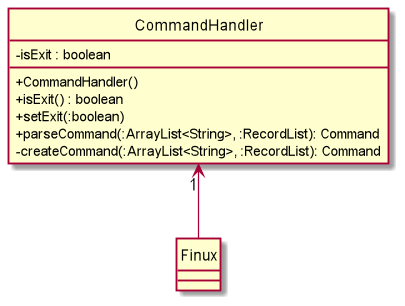

The diagram above was rendered by PlantUML. Its source (embedded in the PNG):
@startuml
skinparam classAttributeIconSize 0
hide circle

class CommandHandler {
    -isExit : boolean
    +CommandHandler()
    +isExit() : boolean
    +setExit(:boolean)
    +parseCommand(:ArrayList<String>, :RecordList): Command
    -createCommand(:ArrayList<String>, :RecordList): Command
}

class Finux {

}

CommandHandler"1" <-- Finux

@enduml